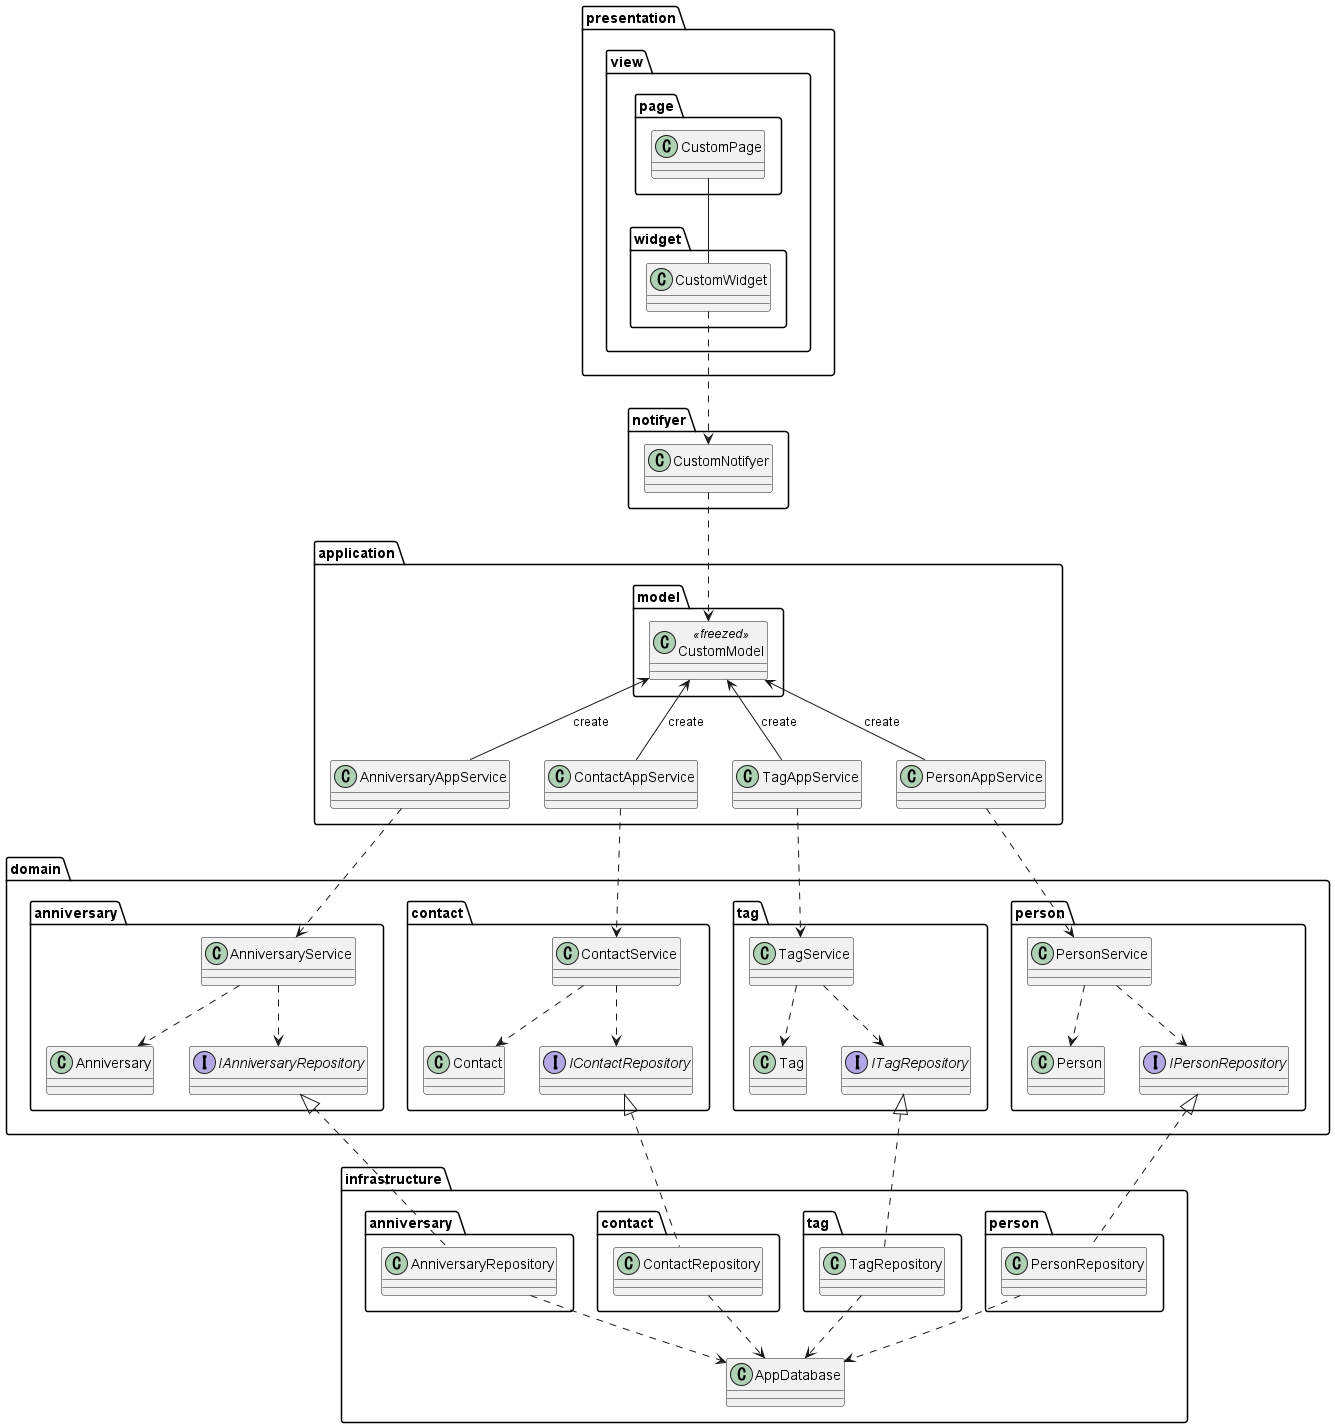

The diagram above was rendered by PlantUML. Its source (embedded in the PNG):
@startuml

package presentation {
    package view {
        package page {
            class CustomPage
        }
        package widget {
            class CustomWidget
        }
    }
}

package notifyer {
    class CustomNotifyer
}

package application {
    package model {
        class CustomModel<<freezed>>
    }
    class AnniversaryAppService
    class ContactAppService
    class TagAppService
    class PersonAppService
}

package domain {
    package anniversary {
        class Anniversary
        class AnniversaryService
        interface IAnniversaryRepository
    }
    package contact {
        class Contact
        class ContactService
        interface IContactRepository
    }
    package tag {
        class Tag
        class TagService
        interface ITagRepository
    }
    package person {
        class Person
        class PersonService
        interface IPersonRepository
    }
}

package infrastructure {
    package "anniversary " {
        class AnniversaryRepository
    }
    package "contact " {
        class ContactRepository
    }
    package "tag " {
        class TagRepository
    }
    package "person " {
        class PersonRepository
    }
    class AppDatabase
}

' view
CustomPage -- CustomWidget

' view - notifyer
CustomWidget ..> CustomNotifyer

' notifyer - application
CustomNotifyer ..> CustomModel

' application
CustomModel <-- AnniversaryAppService : create
CustomModel <-- ContactAppService : create
CustomModel <-- TagAppService : create
CustomModel <-- PersonAppService : create

' application - domain
AnniversaryAppService ..> AnniversaryService
ContactAppService ..> ContactService
TagAppService ..> TagService
PersonAppService ..> PersonService

' domain
AnniversaryService ..> Anniversary
AnniversaryService ..> IAnniversaryRepository
ContactService ..> Contact
ContactService ..> IContactRepository
TagService ..> Tag
TagService ..> ITagRepository
PersonService ..> Person
PersonService ..> IPersonRepository

' domain - infrastructure
IAnniversaryRepository <|.. AnniversaryRepository
IContactRepository <|.. ContactRepository
ITagRepository <|.. TagRepository
IPersonRepository <|.. PersonRepository

' infrastructure
AnniversaryRepository ..> AppDatabase
ContactRepository ..> AppDatabase
TagRepository ..> AppDatabase
PersonRepository ..> AppDatabase

@enduml